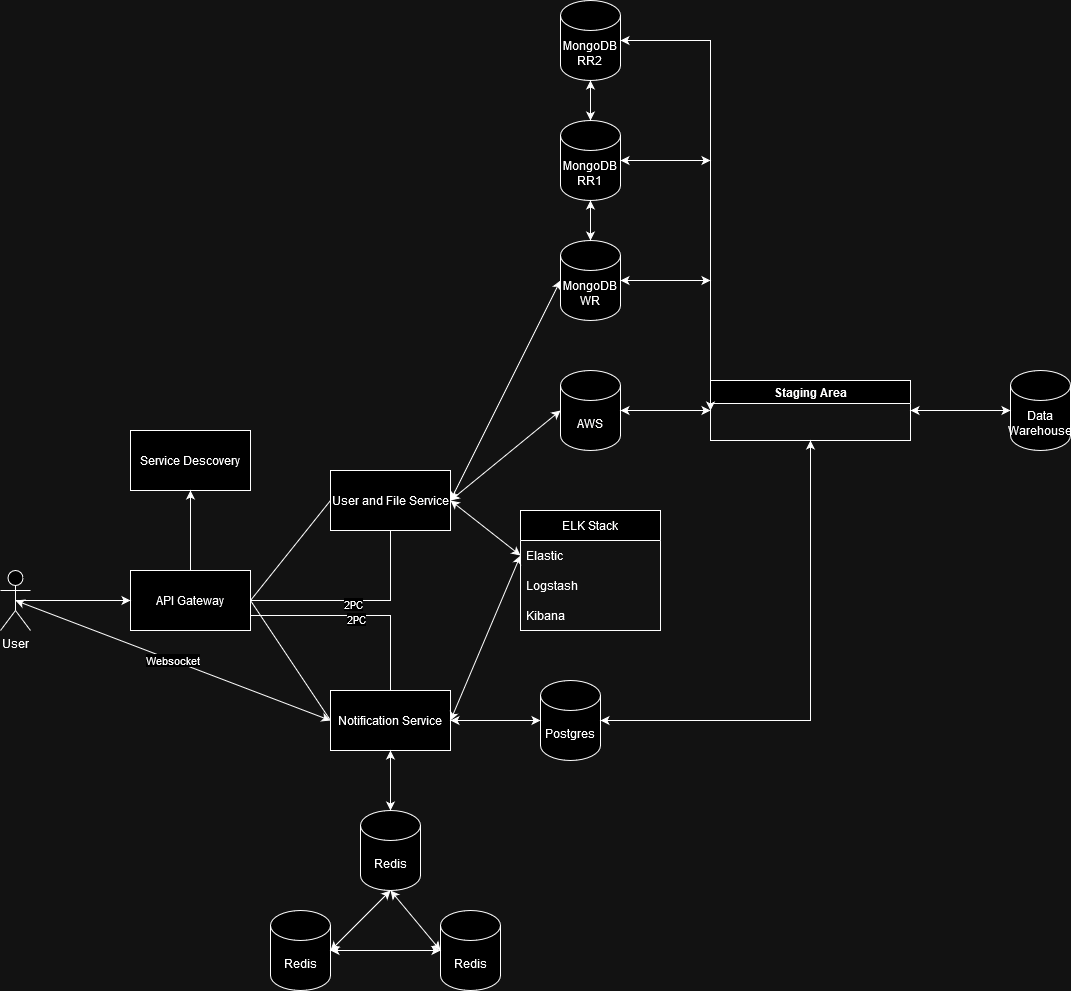

The diagram above was exported from draw.io. Its source (the exported page's mxGraphModel, read from the mxfile embedded in the PNG):
<mxGraphModel dx="1400" dy="707" grid="1" gridSize="10" guides="1" tooltips="1" connect="1" arrows="1" fold="1" page="1" pageScale="1" pageWidth="3300" pageHeight="4681" math="0" shadow="0">
  <root>
    <mxCell id="0" />
    <mxCell id="1" parent="0" />
    <mxCell id="gW3y3q6CGnGy_QHU8brP-1" value="User" style="shape=umlActor;verticalLabelPosition=bottom;verticalAlign=top;html=1;outlineConnect=0;" parent="1" vertex="1">
      <mxGeometry x="160" y="1250" width="30" height="60" as="geometry" />
    </mxCell>
    <mxCell id="gW3y3q6CGnGy_QHU8brP-2" value="&lt;div&gt;API Gateway&lt;/div&gt;" style="rounded=0;whiteSpace=wrap;html=1;" parent="1" vertex="1">
      <mxGeometry x="290" y="1250" width="120" height="60" as="geometry" />
    </mxCell>
    <mxCell id="gW3y3q6CGnGy_QHU8brP-4" value="User and File Service" style="rounded=0;whiteSpace=wrap;html=1;" parent="1" vertex="1">
      <mxGeometry x="490" y="1150" width="120" height="60" as="geometry" />
    </mxCell>
    <mxCell id="gW3y3q6CGnGy_QHU8brP-7" value="&lt;div&gt;MongoDB&lt;/div&gt;&lt;div&gt;WR&lt;br&gt;&lt;/div&gt;" style="shape=cylinder3;whiteSpace=wrap;html=1;boundedLbl=1;backgroundOutline=1;size=15;" parent="1" vertex="1">
      <mxGeometry x="720" y="920" width="60" height="80" as="geometry" />
    </mxCell>
    <mxCell id="gW3y3q6CGnGy_QHU8brP-8" value="Redis" style="shape=cylinder3;whiteSpace=wrap;html=1;boundedLbl=1;backgroundOutline=1;size=15;" parent="1" vertex="1">
      <mxGeometry x="430" y="1590" width="60" height="80" as="geometry" />
    </mxCell>
    <mxCell id="gW3y3q6CGnGy_QHU8brP-9" value="Notification Service" style="rounded=0;whiteSpace=wrap;html=1;" parent="1" vertex="1">
      <mxGeometry x="490" y="1370" width="120" height="60" as="geometry" />
    </mxCell>
    <mxCell id="gW3y3q6CGnGy_QHU8brP-17" value="" style="endArrow=none;html=1;rounded=0;entryX=0;entryY=0.5;entryDx=0;entryDy=0;" parent="1" target="gW3y3q6CGnGy_QHU8brP-4" edge="1">
      <mxGeometry width="50" height="50" relative="1" as="geometry">
        <mxPoint x="410" y="1280" as="sourcePoint" />
        <mxPoint x="460" y="1240" as="targetPoint" />
        <Array as="points" />
      </mxGeometry>
    </mxCell>
    <mxCell id="gW3y3q6CGnGy_QHU8brP-22" value="" style="endArrow=none;html=1;rounded=0;exitX=0;exitY=0.5;exitDx=0;exitDy=0;" parent="1" source="gW3y3q6CGnGy_QHU8brP-9" edge="1">
      <mxGeometry width="50" height="50" relative="1" as="geometry">
        <mxPoint x="440" y="1350" as="sourcePoint" />
        <mxPoint x="410" y="1280" as="targetPoint" />
      </mxGeometry>
    </mxCell>
    <mxCell id="gW3y3q6CGnGy_QHU8brP-23" value="AWS" style="shape=cylinder3;whiteSpace=wrap;html=1;boundedLbl=1;backgroundOutline=1;size=15;" parent="1" vertex="1">
      <mxGeometry x="720" y="1050" width="60" height="80" as="geometry" />
    </mxCell>
    <mxCell id="gW3y3q6CGnGy_QHU8brP-27" value="" style="endArrow=classic;startArrow=classic;html=1;rounded=0;exitX=1;exitY=0.5;exitDx=0;exitDy=0;entryX=0;entryY=0.5;entryDx=0;entryDy=0;entryPerimeter=0;" parent="1" source="gW3y3q6CGnGy_QHU8brP-4" target="gW3y3q6CGnGy_QHU8brP-7" edge="1">
      <mxGeometry width="50" height="50" relative="1" as="geometry">
        <mxPoint x="610" y="1280" as="sourcePoint" />
        <mxPoint x="690" y="1280" as="targetPoint" />
      </mxGeometry>
    </mxCell>
    <mxCell id="gW3y3q6CGnGy_QHU8brP-28" value="" style="endArrow=classic;startArrow=classic;html=1;rounded=0;exitX=1;exitY=0.5;exitDx=0;exitDy=0;entryX=0;entryY=0.5;entryDx=0;entryDy=0;entryPerimeter=0;" parent="1" source="gW3y3q6CGnGy_QHU8brP-4" target="gW3y3q6CGnGy_QHU8brP-23" edge="1">
      <mxGeometry width="50" height="50" relative="1" as="geometry">
        <mxPoint x="610" y="1280" as="sourcePoint" />
        <mxPoint x="690" y="1390" as="targetPoint" />
        <Array as="points" />
      </mxGeometry>
    </mxCell>
    <mxCell id="gW3y3q6CGnGy_QHU8brP-31" value="Websocket" style="endArrow=classic;startArrow=classic;html=1;rounded=0;exitX=0.5;exitY=0.5;exitDx=0;exitDy=0;exitPerimeter=0;entryX=0;entryY=0.5;entryDx=0;entryDy=0;" parent="1" source="gW3y3q6CGnGy_QHU8brP-1" target="gW3y3q6CGnGy_QHU8brP-9" edge="1">
      <mxGeometry width="50" height="50" relative="1" as="geometry">
        <mxPoint x="190" y="1290" as="sourcePoint" />
        <mxPoint x="470" y="1390" as="targetPoint" />
      </mxGeometry>
    </mxCell>
    <mxCell id="gW3y3q6CGnGy_QHU8brP-36" value="" style="endArrow=classic;html=1;rounded=0;entryX=0;entryY=0.5;entryDx=0;entryDy=0;exitX=0.5;exitY=0.5;exitDx=0;exitDy=0;exitPerimeter=0;" parent="1" source="gW3y3q6CGnGy_QHU8brP-1" target="gW3y3q6CGnGy_QHU8brP-2" edge="1">
      <mxGeometry width="50" height="50" relative="1" as="geometry">
        <mxPoint x="200" y="1280" as="sourcePoint" />
        <mxPoint x="490" y="1300" as="targetPoint" />
      </mxGeometry>
    </mxCell>
    <mxCell id="MjG0cxAT9483wHyPZ9qL-1" value="Service Descovery" style="rounded=0;whiteSpace=wrap;html=1;" parent="1" vertex="1">
      <mxGeometry x="290" y="1110" width="120" height="60" as="geometry" />
    </mxCell>
    <mxCell id="MjG0cxAT9483wHyPZ9qL-2" value="" style="endArrow=classic;html=1;rounded=0;entryX=0.5;entryY=1;entryDx=0;entryDy=0;exitX=0.5;exitY=0;exitDx=0;exitDy=0;" parent="1" source="gW3y3q6CGnGy_QHU8brP-2" target="MjG0cxAT9483wHyPZ9qL-1" edge="1">
      <mxGeometry width="50" height="50" relative="1" as="geometry">
        <mxPoint x="185" y="1290" as="sourcePoint" />
        <mxPoint x="300" y="1290" as="targetPoint" />
      </mxGeometry>
    </mxCell>
    <mxCell id="MjG0cxAT9483wHyPZ9qL-3" value="Redis" style="shape=cylinder3;whiteSpace=wrap;html=1;boundedLbl=1;backgroundOutline=1;size=15;" parent="1" vertex="1">
      <mxGeometry x="520" y="1490" width="60" height="80" as="geometry" />
    </mxCell>
    <mxCell id="MjG0cxAT9483wHyPZ9qL-4" value="Redis" style="shape=cylinder3;whiteSpace=wrap;html=1;boundedLbl=1;backgroundOutline=1;size=15;" parent="1" vertex="1">
      <mxGeometry x="600" y="1590" width="60" height="80" as="geometry" />
    </mxCell>
    <mxCell id="MjG0cxAT9483wHyPZ9qL-5" value="" style="endArrow=classic;startArrow=classic;html=1;rounded=0;exitX=0.5;exitY=1;exitDx=0;exitDy=0;entryX=1;entryY=0.5;entryDx=0;entryDy=0;entryPerimeter=0;exitPerimeter=0;" parent="1" source="MjG0cxAT9483wHyPZ9qL-3" target="gW3y3q6CGnGy_QHU8brP-8" edge="1">
      <mxGeometry width="50" height="50" relative="1" as="geometry">
        <mxPoint x="550" y="1560" as="sourcePoint" />
        <mxPoint x="650" y="1670" as="targetPoint" />
        <Array as="points" />
      </mxGeometry>
    </mxCell>
    <mxCell id="MjG0cxAT9483wHyPZ9qL-6" value="" style="endArrow=classic;startArrow=classic;html=1;rounded=0;exitX=0;exitY=0.5;exitDx=0;exitDy=0;entryX=1;entryY=0.5;entryDx=0;entryDy=0;entryPerimeter=0;exitPerimeter=0;" parent="1" source="MjG0cxAT9483wHyPZ9qL-4" target="gW3y3q6CGnGy_QHU8brP-8" edge="1">
      <mxGeometry width="50" height="50" relative="1" as="geometry">
        <mxPoint x="560" y="1580" as="sourcePoint" />
        <mxPoint x="560" y="1640" as="targetPoint" />
        <Array as="points" />
      </mxGeometry>
    </mxCell>
    <mxCell id="MjG0cxAT9483wHyPZ9qL-7" value="" style="endArrow=classic;startArrow=classic;html=1;rounded=0;exitX=0.5;exitY=1;exitDx=0;exitDy=0;entryX=0;entryY=0.5;entryDx=0;entryDy=0;entryPerimeter=0;exitPerimeter=0;" parent="1" source="MjG0cxAT9483wHyPZ9qL-3" target="MjG0cxAT9483wHyPZ9qL-4" edge="1">
      <mxGeometry width="50" height="50" relative="1" as="geometry">
        <mxPoint x="560" y="1580" as="sourcePoint" />
        <mxPoint x="560" y="1640" as="targetPoint" />
        <Array as="points" />
      </mxGeometry>
    </mxCell>
    <mxCell id="MjG0cxAT9483wHyPZ9qL-8" value="" style="endArrow=none;html=1;rounded=0;exitX=1;exitY=0.5;exitDx=0;exitDy=0;entryX=0.5;entryY=1;entryDx=0;entryDy=0;" parent="1" source="gW3y3q6CGnGy_QHU8brP-2" target="gW3y3q6CGnGy_QHU8brP-4" edge="1">
      <mxGeometry width="50" height="50" relative="1" as="geometry">
        <mxPoint x="420" y="1290" as="sourcePoint" />
        <mxPoint x="680" y="1280" as="targetPoint" />
        <Array as="points">
          <mxPoint x="550" y="1280" />
        </Array>
      </mxGeometry>
    </mxCell>
    <mxCell id="MjG0cxAT9483wHyPZ9qL-9" value="2PC" style="edgeLabel;html=1;align=center;verticalAlign=middle;resizable=0;points=[];" parent="MjG0cxAT9483wHyPZ9qL-8" connectable="0" vertex="1">
      <mxGeometry x="-0.0171" y="-3" relative="1" as="geometry">
        <mxPoint as="offset" />
      </mxGeometry>
    </mxCell>
    <mxCell id="MjG0cxAT9483wHyPZ9qL-10" value="&lt;div&gt;MongoDB&lt;/div&gt;&lt;div&gt;RR1&lt;br&gt;&lt;/div&gt;" style="shape=cylinder3;whiteSpace=wrap;html=1;boundedLbl=1;backgroundOutline=1;size=15;" parent="1" vertex="1">
      <mxGeometry x="720" y="800" width="60" height="80" as="geometry" />
    </mxCell>
    <mxCell id="MjG0cxAT9483wHyPZ9qL-11" value="&lt;div&gt;MongoDB&lt;/div&gt;&lt;div&gt;RR2&lt;br&gt;&lt;/div&gt;" style="shape=cylinder3;whiteSpace=wrap;html=1;boundedLbl=1;backgroundOutline=1;size=15;" parent="1" vertex="1">
      <mxGeometry x="720" y="680" width="60" height="80" as="geometry" />
    </mxCell>
    <mxCell id="MjG0cxAT9483wHyPZ9qL-13" value="" style="endArrow=classic;startArrow=classic;html=1;rounded=0;exitX=0.5;exitY=1;exitDx=0;exitDy=0;entryX=0.5;entryY=0;entryDx=0;entryDy=0;entryPerimeter=0;exitPerimeter=0;" parent="1" source="MjG0cxAT9483wHyPZ9qL-10" target="gW3y3q6CGnGy_QHU8brP-7" edge="1">
      <mxGeometry width="50" height="50" relative="1" as="geometry">
        <mxPoint x="620" y="1030" as="sourcePoint" />
        <mxPoint x="730" y="950" as="targetPoint" />
      </mxGeometry>
    </mxCell>
    <mxCell id="MjG0cxAT9483wHyPZ9qL-14" value="" style="endArrow=classic;startArrow=classic;html=1;rounded=0;exitX=0.5;exitY=0;exitDx=0;exitDy=0;entryX=0.5;entryY=1;entryDx=0;entryDy=0;entryPerimeter=0;exitPerimeter=0;" parent="1" source="MjG0cxAT9483wHyPZ9qL-10" target="MjG0cxAT9483wHyPZ9qL-11" edge="1">
      <mxGeometry width="50" height="50" relative="1" as="geometry">
        <mxPoint x="760" y="890" as="sourcePoint" />
        <mxPoint x="760" y="930" as="targetPoint" />
      </mxGeometry>
    </mxCell>
    <mxCell id="MjG0cxAT9483wHyPZ9qL-15" value="Staging Area" style="swimlane;whiteSpace=wrap;html=1;" parent="1" vertex="1">
      <mxGeometry x="870" y="1060" width="200" height="60" as="geometry" />
    </mxCell>
    <mxCell id="MjG0cxAT9483wHyPZ9qL-16" value="Data Warehouse" style="shape=cylinder3;whiteSpace=wrap;html=1;boundedLbl=1;backgroundOutline=1;size=15;" parent="1" vertex="1">
      <mxGeometry x="1170" y="1050" width="60" height="80" as="geometry" />
    </mxCell>
    <mxCell id="MjG0cxAT9483wHyPZ9qL-17" value="" style="endArrow=classic;startArrow=classic;html=1;rounded=0;exitX=0;exitY=0.5;exitDx=0;exitDy=0;entryX=1;entryY=0.5;entryDx=0;entryDy=0;entryPerimeter=0;" parent="1" source="MjG0cxAT9483wHyPZ9qL-15" target="gW3y3q6CGnGy_QHU8brP-23" edge="1">
      <mxGeometry width="50" height="50" relative="1" as="geometry">
        <mxPoint x="620" y="1030" as="sourcePoint" />
        <mxPoint x="730" y="1100" as="targetPoint" />
        <Array as="points" />
      </mxGeometry>
    </mxCell>
    <mxCell id="MjG0cxAT9483wHyPZ9qL-18" value="" style="endArrow=classic;startArrow=classic;html=1;rounded=0;exitX=1;exitY=0.5;exitDx=0;exitDy=0;entryX=0;entryY=0.5;entryDx=0;entryDy=0;entryPerimeter=0;" parent="1" source="MjG0cxAT9483wHyPZ9qL-15" target="MjG0cxAT9483wHyPZ9qL-16" edge="1">
      <mxGeometry width="50" height="50" relative="1" as="geometry">
        <mxPoint x="880" y="1100" as="sourcePoint" />
        <mxPoint x="790" y="1100" as="targetPoint" />
        <Array as="points" />
      </mxGeometry>
    </mxCell>
    <mxCell id="MjG0cxAT9483wHyPZ9qL-19" value="" style="endArrow=classic;startArrow=classic;html=1;rounded=0;exitX=0;exitY=0.5;exitDx=0;exitDy=0;entryX=1;entryY=0.5;entryDx=0;entryDy=0;entryPerimeter=0;" parent="1" source="MjG0cxAT9483wHyPZ9qL-15" target="MjG0cxAT9483wHyPZ9qL-11" edge="1">
      <mxGeometry width="50" height="50" relative="1" as="geometry">
        <mxPoint x="880" y="1100" as="sourcePoint" />
        <mxPoint x="790" y="1100" as="targetPoint" />
        <Array as="points">
          <mxPoint x="870" y="720" />
        </Array>
      </mxGeometry>
    </mxCell>
    <mxCell id="MjG0cxAT9483wHyPZ9qL-20" value="" style="endArrow=classic;startArrow=classic;html=1;rounded=0;entryX=1;entryY=0.5;entryDx=0;entryDy=0;entryPerimeter=0;" parent="1" target="MjG0cxAT9483wHyPZ9qL-10" edge="1">
      <mxGeometry width="50" height="50" relative="1" as="geometry">
        <mxPoint x="870" y="840" as="sourcePoint" />
        <mxPoint x="790" y="1100" as="targetPoint" />
        <Array as="points" />
      </mxGeometry>
    </mxCell>
    <mxCell id="MjG0cxAT9483wHyPZ9qL-21" value="" style="endArrow=classic;startArrow=classic;html=1;rounded=0;entryX=1;entryY=0.5;entryDx=0;entryDy=0;entryPerimeter=0;" parent="1" target="gW3y3q6CGnGy_QHU8brP-7" edge="1">
      <mxGeometry width="50" height="50" relative="1" as="geometry">
        <mxPoint x="870" y="960" as="sourcePoint" />
        <mxPoint x="790" y="850" as="targetPoint" />
        <Array as="points" />
      </mxGeometry>
    </mxCell>
    <mxCell id="MjG0cxAT9483wHyPZ9qL-23" value="ELK Stack" style="swimlane;fontStyle=0;childLayout=stackLayout;horizontal=1;startSize=30;horizontalStack=0;resizeParent=1;resizeParentMax=0;resizeLast=0;collapsible=1;marginBottom=0;whiteSpace=wrap;html=1;" parent="1" vertex="1">
      <mxGeometry x="680" y="1190" width="140" height="120" as="geometry" />
    </mxCell>
    <mxCell id="MjG0cxAT9483wHyPZ9qL-24" value="Elastic" style="text;strokeColor=none;fillColor=none;align=left;verticalAlign=middle;spacingLeft=4;spacingRight=4;overflow=hidden;points=[[0,0.5],[1,0.5]];portConstraint=eastwest;rotatable=0;whiteSpace=wrap;html=1;" parent="MjG0cxAT9483wHyPZ9qL-23" vertex="1">
      <mxGeometry y="30" width="140" height="30" as="geometry" />
    </mxCell>
    <mxCell id="MjG0cxAT9483wHyPZ9qL-25" value="Logstash" style="text;strokeColor=none;fillColor=none;align=left;verticalAlign=middle;spacingLeft=4;spacingRight=4;overflow=hidden;points=[[0,0.5],[1,0.5]];portConstraint=eastwest;rotatable=0;whiteSpace=wrap;html=1;" parent="MjG0cxAT9483wHyPZ9qL-23" vertex="1">
      <mxGeometry y="60" width="140" height="30" as="geometry" />
    </mxCell>
    <mxCell id="MjG0cxAT9483wHyPZ9qL-26" value="Kibana" style="text;strokeColor=none;fillColor=none;align=left;verticalAlign=middle;spacingLeft=4;spacingRight=4;overflow=hidden;points=[[0,0.5],[1,0.5]];portConstraint=eastwest;rotatable=0;whiteSpace=wrap;html=1;" parent="MjG0cxAT9483wHyPZ9qL-23" vertex="1">
      <mxGeometry y="90" width="140" height="30" as="geometry" />
    </mxCell>
    <mxCell id="MjG0cxAT9483wHyPZ9qL-28" value="" style="endArrow=classic;startArrow=classic;html=1;rounded=0;exitX=1;exitY=0.5;exitDx=0;exitDy=0;entryX=0;entryY=0.5;entryDx=0;entryDy=0;" parent="1" source="gW3y3q6CGnGy_QHU8brP-4" target="MjG0cxAT9483wHyPZ9qL-24" edge="1">
      <mxGeometry width="50" height="50" relative="1" as="geometry">
        <mxPoint x="650" y="1270" as="sourcePoint" />
        <mxPoint x="700" y="1220" as="targetPoint" />
      </mxGeometry>
    </mxCell>
    <mxCell id="MjG0cxAT9483wHyPZ9qL-29" value="" style="endArrow=classic;startArrow=classic;html=1;rounded=0;exitX=1;exitY=0.5;exitDx=0;exitDy=0;entryX=0;entryY=0.5;entryDx=0;entryDy=0;" parent="1" source="gW3y3q6CGnGy_QHU8brP-9" target="MjG0cxAT9483wHyPZ9qL-24" edge="1">
      <mxGeometry width="50" height="50" relative="1" as="geometry">
        <mxPoint x="670" y="1210" as="sourcePoint" />
        <mxPoint x="720" y="1160" as="targetPoint" />
      </mxGeometry>
    </mxCell>
    <mxCell id="MjG0cxAT9483wHyPZ9qL-30" value="" style="endArrow=classic;startArrow=classic;html=1;rounded=0;exitX=0.5;exitY=0;exitDx=0;exitDy=0;exitPerimeter=0;entryX=0.5;entryY=1;entryDx=0;entryDy=0;" parent="1" source="MjG0cxAT9483wHyPZ9qL-3" target="gW3y3q6CGnGy_QHU8brP-9" edge="1">
      <mxGeometry width="50" height="50" relative="1" as="geometry">
        <mxPoint x="540" y="1440" as="sourcePoint" />
        <mxPoint x="590" y="1390" as="targetPoint" />
      </mxGeometry>
    </mxCell>
    <mxCell id="MjG0cxAT9483wHyPZ9qL-31" value="Postgres" style="shape=cylinder3;whiteSpace=wrap;html=1;boundedLbl=1;backgroundOutline=1;size=15;" parent="1" vertex="1">
      <mxGeometry x="700" y="1360" width="60" height="80" as="geometry" />
    </mxCell>
    <mxCell id="MjG0cxAT9483wHyPZ9qL-32" value="" style="endArrow=classic;startArrow=classic;html=1;rounded=0;exitX=0;exitY=0.5;exitDx=0;exitDy=0;exitPerimeter=0;entryX=1;entryY=0.5;entryDx=0;entryDy=0;" parent="1" source="MjG0cxAT9483wHyPZ9qL-31" target="gW3y3q6CGnGy_QHU8brP-9" edge="1">
      <mxGeometry width="50" height="50" relative="1" as="geometry">
        <mxPoint x="560" y="1500" as="sourcePoint" />
        <mxPoint x="560" y="1440" as="targetPoint" />
      </mxGeometry>
    </mxCell>
    <mxCell id="721kYiax-sIeAqK_RZP2-1" value="" style="endArrow=classic;startArrow=classic;html=1;rounded=0;exitX=1;exitY=0.5;exitDx=0;exitDy=0;exitPerimeter=0;entryX=0.5;entryY=1;entryDx=0;entryDy=0;" edge="1" parent="1" source="MjG0cxAT9483wHyPZ9qL-31" target="MjG0cxAT9483wHyPZ9qL-15">
      <mxGeometry width="50" height="50" relative="1" as="geometry">
        <mxPoint x="800" y="1280" as="sourcePoint" />
        <mxPoint x="850" y="1230" as="targetPoint" />
        <Array as="points">
          <mxPoint x="970" y="1400" />
        </Array>
      </mxGeometry>
    </mxCell>
    <mxCell id="721kYiax-sIeAqK_RZP2-2" value="" style="endArrow=none;html=1;rounded=0;exitX=1;exitY=0.75;exitDx=0;exitDy=0;entryX=0.5;entryY=0;entryDx=0;entryDy=0;" edge="1" parent="1" source="gW3y3q6CGnGy_QHU8brP-2" target="gW3y3q6CGnGy_QHU8brP-9">
      <mxGeometry width="50" height="50" relative="1" as="geometry">
        <mxPoint x="420" y="1290" as="sourcePoint" />
        <mxPoint x="560" y="1220" as="targetPoint" />
        <Array as="points">
          <mxPoint x="550" y="1295" />
        </Array>
      </mxGeometry>
    </mxCell>
    <mxCell id="721kYiax-sIeAqK_RZP2-3" value="2PC" style="edgeLabel;html=1;align=center;verticalAlign=middle;resizable=0;points=[];" connectable="0" vertex="1" parent="721kYiax-sIeAqK_RZP2-2">
      <mxGeometry x="-0.0171" y="-3" relative="1" as="geometry">
        <mxPoint as="offset" />
      </mxGeometry>
    </mxCell>
  </root>
</mxGraphModel>